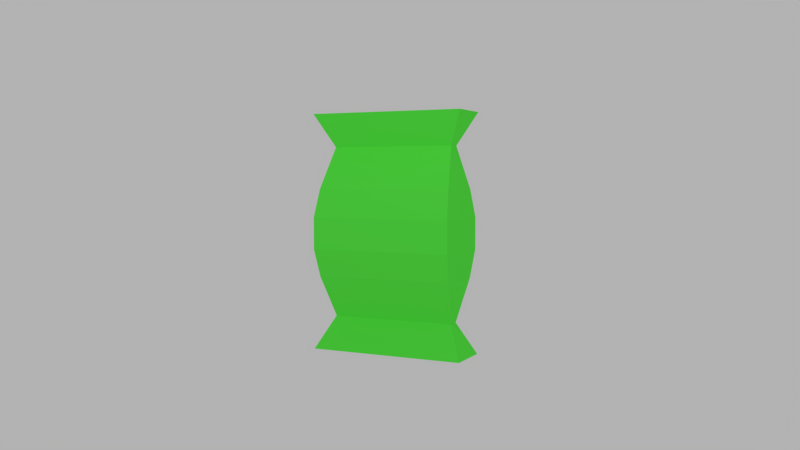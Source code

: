 # Source: radish_seeds.blend  (saved by Blender 2.78.0; exported with 4.5.12 LTS)
import bpy
from mathutils import Matrix  # noqa: F401  (used for matrix-valued properties, if any)

bpy.ops.wm.read_factory_settings(use_empty=True)
scene = bpy.context.scene
scene.name = 'Scene'

# ---- collections
col_collection_1 = bpy.data.collections.new('Collection 1'); scene.collection.children.link(col_collection_1)

# ---- materials (node trees are filled in below, after node groups)
mat_summerbag = bpy.data.materials.new('SummerBag')
mat_summerbag.alpha_threshold = 0.0
mat_summerbag.use_transparent_shadow = False
mat_summerbag.diffuse_color = (0.1164, 1.0, 0.07395, 1.0)
mat_summerbag.roughness = 0.5
mat_summerbag.specular_intensity = 0.0

# ---- material node trees

# ---- world
world_world = bpy.data.worlds.new('World'); scene.world = world_world
world_world.color = (0.448, 0.448, 0.448)
world_world.use_sun_shadow = False
world_world.sun_shadow_jitter_overblur = 0.0
world_world.cycles.sampling_method = 'MANUAL'

# ---- cameras
cam_camera = bpy.data.cameras.new('Camera')
cam_camera.clip_end = 100.0
cam_camera.lens = 35.0
cam_camera.sensor_width = 32.0
cam_camera.sensor_height = 18.0
cam_camera.ortho_scale = 7.314
cam_camera.dof.focus_distance = 0.0
cam_camera.dof.aperture_fstop = 128.0

# ---- lights
light_lamp = bpy.data.lights.new('Lamp', 'POINT')
light_lamp.transmission_factor = 0.0
light_lamp.cutoff_distance = 30.0
light_lamp.energy = 100.0
light_lamp.shadow_buffer_clip_start = 1.001
light_lamp.shadow_soft_size = 0.1
light_lamp.shadow_maximum_resolution = 0.006
light_lamp.use_absolute_resolution = True

# ---- meshes
me_plane = bpy.data.meshes.new('Plane')
me_plane.from_pydata([(-3.0, -1.0, 0.0), (3.0, -1.0, 0.0), (-3.0, 1.0, 0.0), (3.0, 1.0, 0.0), (-3.0, -1.0, 3.0), (3.0, -1.0, 3.0), (-3.0, 1.0, 3.0), (3.0, 1.0, 3.0), (0.8, 0.8, 2.583), (0.8, -0.8, 2.583), (-0.8, -0.8, 2.583), (-0.8, 0.8, 2.583), (0.8, -0.8, 0.4127), (-0.8, 0.8, 0.4127), (0.8, 0.8, 0.4127), (-0.8, -0.8, 0.4127), (3.513, 0.8784, 0.9441), (3.513, 0.8784, 2.051), (4.541, 0.9082, 1.295), (4.541, 0.9082, 1.7), (-3.513, -0.8784, 0.9441), (-3.513, -0.8784, 2.051), (-4.541, -0.9082, 1.295), (-4.541, -0.9082, 1.7), (3.513, -0.8784, 2.051), (3.513, -0.8784, 0.9441), (4.541, -0.9082, 1.7), (4.541, -0.9082, 1.295), (-3.513, 0.8784, 2.051), (-3.513, 0.8784, 0.9441), (-4.541, 0.9082, 1.7), (-4.541, 0.9082, 1.295)], [], [(0, 2, 3, 1), (4, 5, 7, 6), (9, 8, 7, 5), (11, 10, 4, 6), (8, 11, 6, 7), (10, 9, 5, 4), (28, 21, 10, 11), (15, 12, 25, 20), (14, 13, 29, 16), (1, 3, 14, 12), (2, 0, 15, 13), (3, 2, 13, 14), (0, 1, 12, 15), (17, 28, 11, 8), (21, 24, 9, 10), (12, 14, 16, 25), (13, 15, 20, 29), (17, 24, 26, 19), (19, 26, 27, 18), (18, 27, 25, 16), (21, 28, 30, 23), (23, 30, 31, 22), (22, 31, 29, 20), (28, 17, 19, 30), (30, 19, 18, 31), (31, 18, 16, 29), (24, 21, 23, 26), (26, 23, 22, 27), (27, 22, 20, 25), (24, 17, 8, 9)])
me_plane.materials.append(mat_summerbag)
me_plane.use_remesh_preserve_volume = False
me_plane.use_remesh_preserve_attributes = False
me_plane.use_mirror_vertex_groups = False
me_plane.update()

# ---- objects
ob_plane = bpy.data.objects.new('Plane', me_plane)
ob_lamp = bpy.data.objects.new('Lamp', light_lamp)
ob_camera = bpy.data.objects.new('Camera', cam_camera)

# ---- transforms, parenting, visibility, modifiers, constraints
ob_plane.location = (0.0, 0.0, 0.0)
ob_plane.scale = (0.1, 1.0, 1.0)
ob_plane.lineart.crease_threshold = 0.0
ob_lamp.location = (4.076, 1.005, 5.904)
ob_lamp.rotation_euler = (0.6503, 0.05522, 1.866)
ob_lamp.lock_rotations_4d = False
ob_lamp.empty_display_type = 'ARROWS'
ob_lamp.color = (0.0, 0.0, 0.0, 0.0)
ob_lamp.lineart.crease_threshold = 0.0
ob_camera.location = (9.831, 4.887, 2.214)
ob_camera.rotation_euler = (1.515, 2.284e-07, 2.026)
ob_camera.lock_rotations_4d = False
ob_camera.empty_display_type = 'ARROWS'
ob_camera.color = (0.0, 0.0, 0.0, 0.0)
ob_camera.display_type = 'WIRE'
ob_camera.lineart.crease_threshold = 0.0

# ---- collection membership
col_collection_1.objects.link(ob_plane)
col_collection_1.objects.link(ob_lamp)
col_collection_1.objects.link(ob_camera)

# ---- scene / render settings (as saved in the file)
scene.camera = ob_camera
scene.frame_start = 1; scene.frame_end = 250; scene.frame_set(1)
scene.render.engine = 'BLENDER_EEVEE_NEXT'
scene.render.resolution_percentage = 50
scene.render.dither_intensity = 0.0
scene.cycles.use_denoising = False
scene.cycles.samples = 128
scene.cycles.sampling_pattern = 'TABULATED_SOBOL'
scene.cycles.light_sampling_threshold = 0.0
scene.cycles.use_adaptive_sampling = False
scene.cycles.use_light_tree = False
scene.cycles.blur_glossy = 0.0
scene.cycles.sample_clamp_indirect = 0.0
scene.view_settings.view_transform = 'Standard'
bpy.context.view_layer.update()
